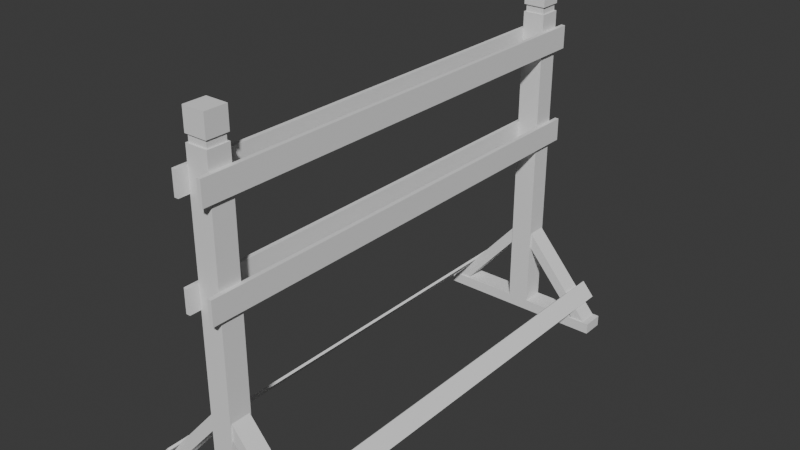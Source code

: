 # Source: WeaponsRack.blend  (saved by Blender 5.0.118; exported with 4.5.12 LTS)
import bpy
from mathutils import Matrix  # noqa: F401  (used for matrix-valued properties, if any)

bpy.ops.wm.read_factory_settings(use_empty=True)
scene = bpy.context.scene
scene.name = 'Scene'

# ---- collections
col_collection = bpy.data.collections.new('Collection'); scene.collection.children.link(col_collection)

# ---- world
world_world = bpy.data.worlds.new('World'); scene.world = world_world
world_world.use_nodes = True; world_world.node_tree.nodes.clear()
_N = world_world.node_tree.nodes; _L = world_world.node_tree.links
n0 = _N.new('ShaderNodeOutputWorld'); n0.name = 'World Output'; n0.location = (200, 100)
n1 = _N.new('ShaderNodeBackground'); n1.name = 'Background'; n1.location = (-200, 100)
n1.inputs[0].default_value = (0.05088, 0.05088, 0.05088, 1.0)
_L.new(n1.outputs[0], n0.inputs[0])
n0.is_active_output = True
world_world.color = (0.05088, 0.05088, 0.05088)
world_world.sun_shadow_jitter_overblur = 0.0

# ---- meshes
me_cube_001 = bpy.data.meshes.new('Cube.001')
me_cube_001.from_pydata([(-0.6529, -2.095, 0.2218), (-0.5413, -2.095, 0.3501), (-0.6529, 2.095, 0.2218), (-0.5413, 2.095, 0.3501), (-0.6365, -2.095, 0.2077), (-0.525, -2.095, 0.3359), (-0.6365, 2.095, 0.2077), (-0.525, 2.095, 0.3359)], [], [(0, 1, 3, 2), (2, 3, 7, 6), (6, 7, 5, 4), (4, 5, 1, 0), (2, 6, 4, 0), (7, 3, 1, 5)])
_uv = me_cube_001.uv_layers.new(name='UVMap')
_uv.uv.foreach_set('vector', [0.375, 0.0, 0.625, 0.0, 0.625, 0.25, 0.375, 0.25, 0.375, 0.25, 0.625, 0.25, 0.625, 0.5, 0.375, 0.5, 0.375, 0.5, 0.625, 0.5, 0.625, 0.75, 0.375, 0.75, 0.375, 0.75, 0.625, 0.75, 0.625, 1.0, 0.375, 1.0, 0.125, 0.5, 0.375, 0.5, 0.375, 0.75, 0.125, 0.75, 0.625, 0.5, 0.875, 0.5, 0.875, 0.75, 0.625, 0.75])
me_cube_001.update()
me_cube_002 = bpy.data.meshes.new('Cube.002')
me_cube_002.from_pydata([(-0.101, -2.0, 0.1001), (-0.101, -2.0, 3.199), (-0.101, -1.8, 0.1001), (-0.101, -1.8, 3.199), (0.101, -2.0, 0.1001), (0.101, -2.0, 3.199), (0.101, -1.8, 0.1001), (0.101, -1.8, 3.199), (-0.101, -2.0, 3.005), (-0.101, -2.0, 2.941), (-0.08667, -1.986, 3.004), (-0.08667, -1.986, 2.941), (-0.101, -1.8, 2.941), (-0.101, -1.8, 3.005), (-0.08667, -1.814, 2.941), (-0.08667, -1.814, 3.004), (0.101, -1.8, 2.941), (0.101, -1.8, 3.005), (0.08667, -1.814, 2.941), (0.08667, -1.814, 3.004), (0.101, -2.0, 2.941), (0.101, -2.0, 3.005), (0.08667, -1.986, 2.941), (0.08667, -1.986, 3.004)], [], [(2, 6, 4, 0), (7, 3, 1, 5), (21, 8, 10, 23), (23, 10, 11, 22), (22, 11, 9, 20), (17, 21, 23, 19), (19, 23, 22, 18), (18, 22, 20, 16), (13, 17, 19, 15), (15, 19, 18, 14), (14, 18, 16, 12), (8, 13, 15, 10), (10, 15, 14, 11), (11, 14, 12, 9), (21, 5, 1, 8), (0, 9, 12, 2), (8, 1, 3, 13), (4, 20, 9, 0), (13, 3, 7, 17), (2, 12, 16, 6), (17, 7, 5, 21), (6, 16, 20, 4)])
_uv = me_cube_002.uv_layers.new(name='UVMap')
_uv.uv.foreach_set('vector', [0.125, 0.5, 0.375, 0.5, 0.375, 0.75, 0.125, 0.75, 0.625, 0.5, 0.875, 0.5, 0.875, 0.75, 0.625, 0.75, 0.6093, 0.75, 0.6093, 1.0, 0.6069, 1.0, 0.6069, 0.75, 0.6069, 0.75, 0.6069, 1.0, 0.6045, 1.0, 0.6045, 0.75, 0.6045, 0.75, 0.6045, 1.0, 0.6021, 1.0, 0.6021, 0.75, 0.6093, 0.5, 0.6093, 0.75, 0.6069, 0.75, 0.6069, 0.5, 0.6069, 0.5, 0.6069, 0.75, 0.6045, 0.75, 0.6045, 0.5, 0.6045, 0.5, 0.6045, 0.75, 0.6021, 0.75, 0.6021, 0.5, 0.6093, 0.25, 0.6093, 0.5, 0.6069, 0.5, 0.6069, 0.25, 0.6069, 0.25, 0.6069, 0.5, 0.6045, 0.5, 0.6045, 0.25, 0.6045, 0.25, 0.6045, 0.5, 0.6021, 0.5, 0.6021, 0.25, 0.6093, 0.0, 0.6093, 0.25, 0.6069, 0.25, 0.6069, 0.0, 0.6069, 0.0, 0.6069, 0.25, 0.6045, 0.25, 0.6045, 0.0, 0.6045, 0.0, 0.6045, 0.25, 0.6021, 0.25, 0.6021, 0.0, 0.6093, 0.75, 0.625, 0.75, 0.625, 1.0, 0.6093, 1.0, 0.375, 0.0, 0.6021, 0.0, 0.6021, 0.25, 0.375, 0.25, 0.6093, 0.0, 0.625, 0.0, 0.625, 0.25, 0.6093, 0.25, 0.375, 0.75, 0.6021, 0.75, 0.6021, 1.0, 0.375, 1.0, 0.6093, 0.25, 0.625, 0.25, 0.625, 0.5, 0.6093, 0.5, 0.375, 0.25, 0.6021, 0.25, 0.6021, 0.5, 0.375, 0.5, 0.6093, 0.5, 0.625, 0.5, 0.625, 0.75, 0.6093, 0.75, 0.375, 0.5, 0.6021, 0.5, 0.6021, 0.75, 0.375, 0.75])
me_cube_002.update()
me_cube_003 = bpy.data.meshes.new('Cube.003')
me_cube_003.from_pydata([(-0.1358, -2.101, 2.581), (-0.1358, -2.101, 2.79), (-0.1358, 2.101, 2.581), (-0.1358, 2.101, 2.79), (-0.09878, -2.101, 2.581), (-0.09878, -2.101, 2.79), (-0.09878, 2.101, 2.581), (-0.09878, 2.101, 2.79)], [], [(0, 1, 3, 2), (2, 3, 7, 6), (6, 7, 5, 4), (4, 5, 1, 0), (2, 6, 4, 0), (7, 3, 1, 5)])
_uv = me_cube_003.uv_layers.new(name='UVMap')
_uv.uv.foreach_set('vector', [0.375, 0.0, 0.625, 0.0, 0.625, 0.25, 0.375, 0.25, 0.375, 0.25, 0.625, 0.25, 0.625, 0.5, 0.375, 0.5, 0.375, 0.5, 0.625, 0.5, 0.625, 0.75, 0.375, 0.75, 0.375, 0.75, 0.625, 0.75, 0.625, 1.0, 0.375, 1.0, 0.125, 0.5, 0.375, 0.5, 0.375, 0.75, 0.125, 0.75, 0.625, 0.5, 0.875, 0.5, 0.875, 0.75, 0.625, 0.75])
me_cube_003.update()
me_cube_004 = bpy.data.meshes.new('Cube.004')
me_cube_004.from_pydata([(-0.1358, -2.101, 1.703), (-0.1358, -2.101, 1.912), (-0.1358, 2.101, 1.703), (-0.1358, 2.101, 1.912), (-0.09878, -2.101, 1.703), (-0.09878, -2.101, 1.912), (-0.09878, 2.101, 1.703), (-0.09878, 2.101, 1.912)], [], [(0, 1, 3, 2), (2, 3, 7, 6), (6, 7, 5, 4), (4, 5, 1, 0), (2, 6, 4, 0), (7, 3, 1, 5)])
_uv = me_cube_004.uv_layers.new(name='UVMap')
_uv.uv.foreach_set('vector', [0.375, 0.0, 0.625, 0.0, 0.625, 0.25, 0.375, 0.25, 0.375, 0.25, 0.625, 0.25, 0.625, 0.5, 0.375, 0.5, 0.375, 0.5, 0.625, 0.5, 0.625, 0.75, 0.375, 0.75, 0.375, 0.75, 0.625, 0.75, 0.625, 1.0, 0.375, 1.0, 0.125, 0.5, 0.375, 0.5, 0.375, 0.75, 0.125, 0.75, 0.625, 0.5, 0.875, 0.5, 0.875, 0.75, 0.625, 0.75])
me_cube_004.update()
me_cube_005 = bpy.data.meshes.new('Cube.005')
me_cube_005.from_pydata([(-0.733, -1.987, 0.1001), (-0.08333, -1.987, 0.8466), (-0.733, -1.813, 0.1001), (-0.08333, -1.813, 0.8466), (-0.6043, -1.987, 0.1001), (0.04529, -1.987, 0.8466), (-0.6043, -1.813, 0.1001), (0.04529, -1.813, 0.8466)], [], [(0, 1, 3, 2), (2, 3, 7, 6), (6, 7, 5, 4), (4, 5, 1, 0), (2, 6, 4, 0), (7, 3, 1, 5)])
_uv = me_cube_005.uv_layers.new(name='UVMap')
_uv.uv.foreach_set('vector', [0.375, 0.0, 0.625, 0.0, 0.625, 0.25, 0.375, 0.25, 0.375, 0.25, 0.625, 0.25, 0.625, 0.5, 0.375, 0.5, 0.375, 0.5, 0.625, 0.5, 0.625, 0.75, 0.375, 0.75, 0.375, 0.75, 0.625, 0.75, 0.625, 1.0, 0.375, 1.0, 0.125, 0.5, 0.375, 0.5, 0.375, 0.75, 0.125, 0.75, 0.625, 0.5, 0.875, 0.5, 0.875, 0.75, 0.625, 0.75])
me_cube_005.update()
me_cube_008 = bpy.data.meshes.new('Cube.008')
me_cube_008.from_pydata([(-0.7854, -2.0, 0.0), (-0.7854, -2.0, 0.09989), (-0.7854, -1.8, 0.0), (-0.7854, -1.8, 0.09989), (0.7854, -2.0, 0.0), (0.7854, -2.0, 0.09989), (0.7854, -1.8, 0.0), (0.7854, -1.8, 0.09989)], [], [(0, 1, 3, 2), (2, 3, 7, 6), (6, 7, 5, 4), (4, 5, 1, 0), (2, 6, 4, 0), (7, 3, 1, 5)])
_uv = me_cube_008.uv_layers.new(name='UVMap')
_uv.uv.foreach_set('vector', [0.375, 0.0, 0.625, 0.0, 0.625, 0.25, 0.375, 0.25, 0.375, 0.25, 0.625, 0.25, 0.625, 0.5, 0.375, 0.5, 0.375, 0.5, 0.625, 0.5, 0.625, 0.75, 0.375, 0.75, 0.375, 0.75, 0.625, 0.75, 0.625, 1.0, 0.375, 1.0, 0.125, 0.5, 0.375, 0.5, 0.375, 0.75, 0.125, 0.75, 0.625, 0.5, 0.875, 0.5, 0.875, 0.75, 0.625, 0.75])
me_cube_008.update()

# ---- objects
ob_cube = bpy.data.objects.new('Cube', me_cube_001)
ob_cube_001 = bpy.data.objects.new('Cube.001', me_cube_002)
ob_cube_002 = bpy.data.objects.new('Cube.002', me_cube_003)
ob_cube_003 = bpy.data.objects.new('Cube.003', me_cube_004)
ob_cube_004 = bpy.data.objects.new('Cube.004', me_cube_005)
ob_cube_005 = bpy.data.objects.new('Cube.005', me_cube_008)

# ---- transforms, parenting, visibility, modifiers, constraints
ob_cube.location = (0.0, 0.0, 0.0)
_m = ob_cube.modifiers.new('Mirror', 'MIRROR')
ob_cube_001.location = (0.0, 0.0, 0.0)
_m = ob_cube_001.modifiers.new('Mirror', 'MIRROR')
_m.use_axis = (False, True, False)
ob_cube_002.location = (0.0, 0.0, 0.0)
_m = ob_cube_002.modifiers.new('Mirror', 'MIRROR')
ob_cube_003.location = (0.0, 0.0, 0.0)
_m = ob_cube_003.modifiers.new('Mirror', 'MIRROR')
ob_cube_004.location = (0.0, 0.0, 0.0)
_m = ob_cube_004.modifiers.new('Mirror', 'MIRROR')
_m = ob_cube_004.modifiers.new('Mirror.001', 'MIRROR')
_m.use_axis = (False, True, False)
ob_cube_005.location = (0.0, 0.0, 0.0)
_m = ob_cube_005.modifiers.new('Mirror', 'MIRROR')
_m.use_axis = (False, True, False)

# ---- collection membership
col_collection.objects.link(ob_cube)
col_collection.objects.link(ob_cube_001)
col_collection.objects.link(ob_cube_002)
col_collection.objects.link(ob_cube_003)
col_collection.objects.link(ob_cube_004)
col_collection.objects.link(ob_cube_005)

# ---- scene / render settings (as saved in the file)
scene.frame_start = 1; scene.frame_end = 250; scene.frame_set(1)
scene.render.engine = 'BLENDER_EEVEE_NEXT'
scene.render.bake_bias = 0.0
scene.render.bake_samples = 0
scene.cycles.sampling_pattern = 'TABULATED_SOBOL'
scene.eevee.use_volume_custom_range = False
bpy.context.view_layer.update()

# ---- added for rendering (the .blend has no active camera and no usable light): camera, sun
cam_auto = bpy.data.cameras.new('AutoCamera')
cam_auto.lens = 50.0
cam_auto.sensor_width = 36.0
cam_auto.clip_end = 1000.0
ob_auto_camera = bpy.data.objects.new('AutoCamera', cam_auto)
scene.collection.objects.link(ob_auto_camera)
ob_auto_camera.location = (5.09805, -6.11766, 5.6781)
ob_auto_camera.rotation_euler = (1.09748, -7.21219e-08, 0.694738)
scene.camera = ob_auto_camera
light_auto_sun = bpy.data.lights.new('AutoSun', 'SUN')
light_auto_sun.energy = 3.0
light_auto_sun.angle = 0.0523599
ob_auto_sun = bpy.data.objects.new('AutoSun', light_auto_sun)
scene.collection.objects.link(ob_auto_sun)
ob_auto_sun.rotation_euler = (0.872665, 0.174533, 0.523599)
bpy.context.view_layer.update()
